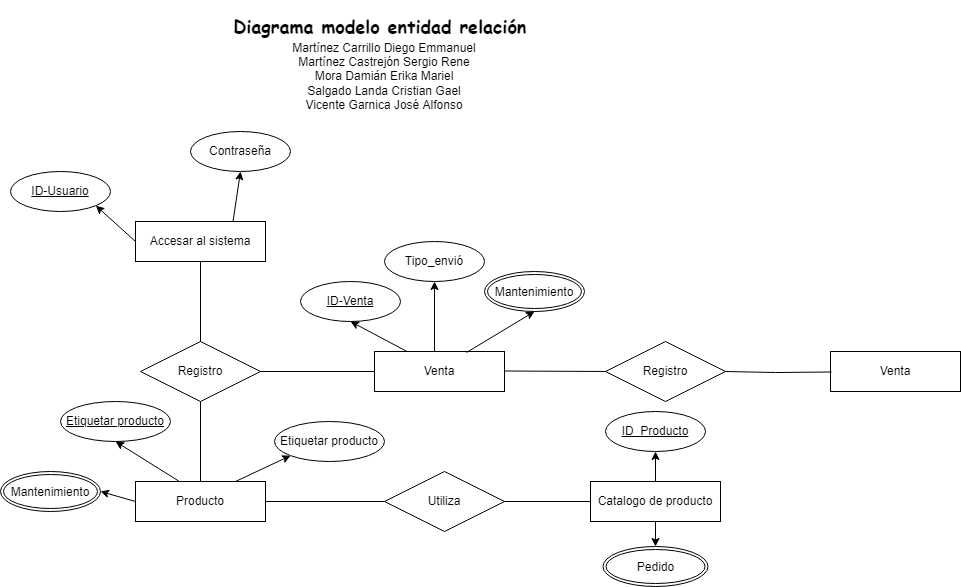

The diagram above was exported from draw.io. Its source (the exported page's mxGraphModel, read from the mxfile embedded in the PNG):
<mxGraphModel dx="1422" dy="1963" grid="1" gridSize="10" guides="1" tooltips="1" connect="1" arrows="1" fold="1" page="1" pageScale="1" pageWidth="827" pageHeight="1169" math="0" shadow="0">
  <root>
    <mxCell id="0" />
    <mxCell id="1" parent="0" />
    <mxCell id="2a5hj2QwcJPTF5mAeOwQ-1" value="Accesar al sistema" style="whiteSpace=wrap;html=1;align=center;" vertex="1" parent="1">
      <mxGeometry x="165" y="220" width="130" height="40" as="geometry" />
    </mxCell>
    <mxCell id="2a5hj2QwcJPTF5mAeOwQ-3" value="Contraseña" style="ellipse;whiteSpace=wrap;html=1;align=center;" vertex="1" parent="1">
      <mxGeometry x="220" y="130" width="100" height="40" as="geometry" />
    </mxCell>
    <mxCell id="2a5hj2QwcJPTF5mAeOwQ-5" value="&lt;u&gt;ID-Usuario&lt;/u&gt;" style="ellipse;whiteSpace=wrap;html=1;align=center;" vertex="1" parent="1">
      <mxGeometry x="40" y="170" width="100" height="40" as="geometry" />
    </mxCell>
    <mxCell id="2a5hj2QwcJPTF5mAeOwQ-7" value="" style="endArrow=classic;html=1;rounded=0;entryX=1;entryY=1;entryDx=0;entryDy=0;exitX=0;exitY=0.5;exitDx=0;exitDy=0;" edge="1" parent="1" source="2a5hj2QwcJPTF5mAeOwQ-1" target="2a5hj2QwcJPTF5mAeOwQ-5">
      <mxGeometry width="50" height="50" relative="1" as="geometry">
        <mxPoint x="210" y="360" as="sourcePoint" />
        <mxPoint x="260" y="310" as="targetPoint" />
      </mxGeometry>
    </mxCell>
    <mxCell id="2a5hj2QwcJPTF5mAeOwQ-9" value="" style="endArrow=classic;html=1;rounded=0;entryX=0.5;entryY=1;entryDx=0;entryDy=0;exitX=0.75;exitY=0;exitDx=0;exitDy=0;" edge="1" parent="1" source="2a5hj2QwcJPTF5mAeOwQ-1" target="2a5hj2QwcJPTF5mAeOwQ-3">
      <mxGeometry width="50" height="50" relative="1" as="geometry">
        <mxPoint x="234.64" y="205.86" as="sourcePoint" />
        <mxPoint x="169.99533905932742" y="180.00213562373096" as="targetPoint" />
      </mxGeometry>
    </mxCell>
    <mxCell id="2a5hj2QwcJPTF5mAeOwQ-12" value="Registro" style="shape=rhombus;perimeter=rhombusPerimeter;whiteSpace=wrap;html=1;align=center;" vertex="1" parent="1">
      <mxGeometry x="170" y="340" width="120" height="60" as="geometry" />
    </mxCell>
    <mxCell id="2a5hj2QwcJPTF5mAeOwQ-13" value="" style="endArrow=none;html=1;rounded=0;entryX=0.5;entryY=1;entryDx=0;entryDy=0;exitX=0.5;exitY=0;exitDx=0;exitDy=0;" edge="1" parent="1" source="2a5hj2QwcJPTF5mAeOwQ-12" target="2a5hj2QwcJPTF5mAeOwQ-1">
      <mxGeometry width="50" height="50" relative="1" as="geometry">
        <mxPoint x="340" y="350" as="sourcePoint" />
        <mxPoint x="390" y="300" as="targetPoint" />
      </mxGeometry>
    </mxCell>
    <mxCell id="2a5hj2QwcJPTF5mAeOwQ-14" value="Producto" style="whiteSpace=wrap;html=1;align=center;" vertex="1" parent="1">
      <mxGeometry x="165" y="480" width="130" height="40" as="geometry" />
    </mxCell>
    <mxCell id="2a5hj2QwcJPTF5mAeOwQ-16" value="" style="endArrow=none;html=1;rounded=0;entryX=0.5;entryY=1;entryDx=0;entryDy=0;" edge="1" parent="1" target="2a5hj2QwcJPTF5mAeOwQ-12">
      <mxGeometry width="50" height="50" relative="1" as="geometry">
        <mxPoint x="230" y="480" as="sourcePoint" />
        <mxPoint x="229.5" y="460" as="targetPoint" />
      </mxGeometry>
    </mxCell>
    <mxCell id="2a5hj2QwcJPTF5mAeOwQ-17" value="Etiquetar producto" style="ellipse;whiteSpace=wrap;html=1;align=center;" vertex="1" parent="1">
      <mxGeometry x="304" y="420" width="110" height="40" as="geometry" />
    </mxCell>
    <mxCell id="2a5hj2QwcJPTF5mAeOwQ-22" value="" style="endArrow=classic;html=1;rounded=0;entryX=0;entryY=1;entryDx=0;entryDy=0;exitX=0.769;exitY=0;exitDx=0;exitDy=0;exitPerimeter=0;" edge="1" parent="1" source="2a5hj2QwcJPTF5mAeOwQ-14" target="2a5hj2QwcJPTF5mAeOwQ-17">
      <mxGeometry width="50" height="50" relative="1" as="geometry">
        <mxPoint x="280" y="470" as="sourcePoint" />
        <mxPoint x="197.6753390593273" y="454.14213562373095" as="targetPoint" />
      </mxGeometry>
    </mxCell>
    <mxCell id="2a5hj2QwcJPTF5mAeOwQ-23" value="" style="endArrow=classic;html=1;rounded=0;entryX=1;entryY=0.5;entryDx=0;entryDy=0;exitX=0;exitY=0.5;exitDx=0;exitDy=0;" edge="1" parent="1" source="2a5hj2QwcJPTF5mAeOwQ-14">
      <mxGeometry width="50" height="50" relative="1" as="geometry">
        <mxPoint x="154.63999999999987" y="545.8600000000001" as="sourcePoint" />
        <mxPoint x="130" y="490" as="targetPoint" />
      </mxGeometry>
    </mxCell>
    <mxCell id="2a5hj2QwcJPTF5mAeOwQ-26" value="Utiliza" style="shape=rhombus;perimeter=rhombusPerimeter;whiteSpace=wrap;html=1;align=center;" vertex="1" parent="1">
      <mxGeometry x="414" y="470" width="120" height="60" as="geometry" />
    </mxCell>
    <mxCell id="2a5hj2QwcJPTF5mAeOwQ-27" value="" style="endArrow=none;html=1;rounded=0;exitX=1;exitY=0.5;exitDx=0;exitDy=0;entryX=0;entryY=0.5;entryDx=0;entryDy=0;" edge="1" parent="1" source="2a5hj2QwcJPTF5mAeOwQ-14" target="2a5hj2QwcJPTF5mAeOwQ-26">
      <mxGeometry relative="1" as="geometry">
        <mxPoint x="360" y="520" as="sourcePoint" />
        <mxPoint x="520" y="520" as="targetPoint" />
      </mxGeometry>
    </mxCell>
    <mxCell id="2a5hj2QwcJPTF5mAeOwQ-28" value="Catalogo de producto" style="whiteSpace=wrap;html=1;align=center;" vertex="1" parent="1">
      <mxGeometry x="620" y="480" width="130" height="40" as="geometry" />
    </mxCell>
    <mxCell id="2a5hj2QwcJPTF5mAeOwQ-29" value="" style="endArrow=none;html=1;rounded=0;exitX=1;exitY=0.5;exitDx=0;exitDy=0;entryX=0;entryY=0.5;entryDx=0;entryDy=0;" edge="1" parent="1" source="2a5hj2QwcJPTF5mAeOwQ-26" target="2a5hj2QwcJPTF5mAeOwQ-28">
      <mxGeometry relative="1" as="geometry">
        <mxPoint x="570" y="590" as="sourcePoint" />
        <mxPoint x="704" y="590" as="targetPoint" />
      </mxGeometry>
    </mxCell>
    <mxCell id="2a5hj2QwcJPTF5mAeOwQ-30" value="&lt;u&gt;ID_Producto&lt;/u&gt;" style="ellipse;whiteSpace=wrap;html=1;align=center;" vertex="1" parent="1">
      <mxGeometry x="635" y="410" width="100" height="40" as="geometry" />
    </mxCell>
    <mxCell id="2a5hj2QwcJPTF5mAeOwQ-33" value="" style="endArrow=classic;html=1;rounded=0;exitX=0.5;exitY=1;exitDx=0;exitDy=0;entryX=0.5;entryY=0;entryDx=0;entryDy=0;" edge="1" parent="1" source="2a5hj2QwcJPTF5mAeOwQ-28">
      <mxGeometry width="50" height="50" relative="1" as="geometry">
        <mxPoint x="743" y="480" as="sourcePoint" />
        <mxPoint x="685" y="545" as="targetPoint" />
      </mxGeometry>
    </mxCell>
    <mxCell id="2a5hj2QwcJPTF5mAeOwQ-34" value="" style="endArrow=classic;html=1;rounded=0;exitX=0.5;exitY=0;exitDx=0;exitDy=0;entryX=0.5;entryY=1;entryDx=0;entryDy=0;" edge="1" parent="1" source="2a5hj2QwcJPTF5mAeOwQ-28" target="2a5hj2QwcJPTF5mAeOwQ-30">
      <mxGeometry width="50" height="50" relative="1" as="geometry">
        <mxPoint x="760" y="460" as="sourcePoint" />
        <mxPoint x="760" y="485" as="targetPoint" />
      </mxGeometry>
    </mxCell>
    <mxCell id="2a5hj2QwcJPTF5mAeOwQ-35" value="&lt;h2&gt;&lt;font face=&quot;Comic Sans MS&quot;&gt;Diagrama modelo entidad relación&amp;nbsp;&lt;/font&gt;&lt;/h2&gt;" style="text;html=1;strokeColor=none;fillColor=none;align=center;verticalAlign=middle;whiteSpace=wrap;rounded=0;" vertex="1" parent="1">
      <mxGeometry x="244" y="10" width="340" height="30" as="geometry" />
    </mxCell>
    <mxCell id="2a5hj2QwcJPTF5mAeOwQ-37" value="Martínez Carrillo Diego Emmanuel&lt;br&gt;Martínez Castrejón Sergio Rene&lt;br&gt;Mora Damián Erika Mariel&lt;br&gt;Salgado Landa Cristian Gael&lt;br&gt;Vicente Garnica José Alfonso" style="text;html=1;strokeColor=none;fillColor=none;align=center;verticalAlign=middle;whiteSpace=wrap;rounded=0;" vertex="1" parent="1">
      <mxGeometry x="244" y="60" width="340" height="30" as="geometry" />
    </mxCell>
    <mxCell id="2a5hj2QwcJPTF5mAeOwQ-40" value="&lt;span style=&quot;font-family: &amp;#34;helvetica&amp;#34;&quot;&gt;Mantenimiento&lt;/span&gt;" style="ellipse;shape=doubleEllipse;margin=3;whiteSpace=wrap;html=1;align=center;fontFamily=Comic Sans MS;" vertex="1" parent="1">
      <mxGeometry x="514" y="270" width="100" height="40" as="geometry" />
    </mxCell>
    <mxCell id="2a5hj2QwcJPTF5mAeOwQ-41" value="&lt;span style=&quot;font-family: &amp;#34;helvetica&amp;#34;&quot;&gt;Pedido&lt;/span&gt;" style="ellipse;shape=doubleEllipse;margin=3;whiteSpace=wrap;html=1;align=center;fontFamily=Comic Sans MS;" vertex="1" parent="1">
      <mxGeometry x="632.5" y="545" width="105" height="40" as="geometry" />
    </mxCell>
    <mxCell id="2a5hj2QwcJPTF5mAeOwQ-42" value="Venta" style="whiteSpace=wrap;html=1;align=center;" vertex="1" parent="1">
      <mxGeometry x="404" y="350" width="130" height="40" as="geometry" />
    </mxCell>
    <mxCell id="2a5hj2QwcJPTF5mAeOwQ-43" value="" style="endArrow=none;html=1;rounded=0;entryX=0;entryY=0.5;entryDx=0;entryDy=0;exitX=1;exitY=0.5;exitDx=0;exitDy=0;" edge="1" parent="1" source="2a5hj2QwcJPTF5mAeOwQ-12" target="2a5hj2QwcJPTF5mAeOwQ-42">
      <mxGeometry width="50" height="50" relative="1" as="geometry">
        <mxPoint x="240" y="490" as="sourcePoint" />
        <mxPoint x="240" y="410" as="targetPoint" />
      </mxGeometry>
    </mxCell>
    <mxCell id="2a5hj2QwcJPTF5mAeOwQ-44" value="&lt;u&gt;Etiquetar producto&lt;/u&gt;" style="ellipse;whiteSpace=wrap;html=1;align=center;" vertex="1" parent="1">
      <mxGeometry x="90" y="400" width="110" height="40" as="geometry" />
    </mxCell>
    <mxCell id="2a5hj2QwcJPTF5mAeOwQ-45" value="" style="endArrow=classic;html=1;rounded=0;entryX=0.5;entryY=1;entryDx=0;entryDy=0;exitX=0.338;exitY=0;exitDx=0;exitDy=0;exitPerimeter=0;" edge="1" parent="1" source="2a5hj2QwcJPTF5mAeOwQ-14" target="2a5hj2QwcJPTF5mAeOwQ-44">
      <mxGeometry width="50" height="50" relative="1" as="geometry">
        <mxPoint x="274.97" y="490" as="sourcePoint" />
        <mxPoint x="330.1091270347399" y="464.1421356237306" as="targetPoint" />
      </mxGeometry>
    </mxCell>
    <mxCell id="2a5hj2QwcJPTF5mAeOwQ-46" value="" style="endArrow=classic;html=1;rounded=0;entryX=0.5;entryY=1;entryDx=0;entryDy=0;" edge="1" parent="1" target="2a5hj2QwcJPTF5mAeOwQ-47">
      <mxGeometry width="50" height="50" relative="1" as="geometry">
        <mxPoint x="464" y="350" as="sourcePoint" />
        <mxPoint x="472.75" y="300" as="targetPoint" />
      </mxGeometry>
    </mxCell>
    <mxCell id="2a5hj2QwcJPTF5mAeOwQ-47" value="Tipo_envió" style="ellipse;whiteSpace=wrap;html=1;align=center;" vertex="1" parent="1">
      <mxGeometry x="414" y="240" width="100" height="40" as="geometry" />
    </mxCell>
    <mxCell id="2a5hj2QwcJPTF5mAeOwQ-48" value="&lt;u&gt;ID-Venta&lt;/u&gt;" style="ellipse;whiteSpace=wrap;html=1;align=center;" vertex="1" parent="1">
      <mxGeometry x="330" y="280" width="100" height="40" as="geometry" />
    </mxCell>
    <mxCell id="2a5hj2QwcJPTF5mAeOwQ-49" value="" style="endArrow=classic;html=1;rounded=0;entryX=0.5;entryY=1;entryDx=0;entryDy=0;exitX=0.25;exitY=0;exitDx=0;exitDy=0;" edge="1" parent="1" source="2a5hj2QwcJPTF5mAeOwQ-42" target="2a5hj2QwcJPTF5mAeOwQ-48">
      <mxGeometry width="50" height="50" relative="1" as="geometry">
        <mxPoint x="474" y="360" as="sourcePoint" />
        <mxPoint x="474" y="290" as="targetPoint" />
      </mxGeometry>
    </mxCell>
    <mxCell id="2a5hj2QwcJPTF5mAeOwQ-50" value="&lt;span style=&quot;font-family: &amp;#34;helvetica&amp;#34;&quot;&gt;Mantenimiento&lt;/span&gt;" style="ellipse;shape=doubleEllipse;margin=3;whiteSpace=wrap;html=1;align=center;fontFamily=Comic Sans MS;" vertex="1" parent="1">
      <mxGeometry x="30" y="470" width="100" height="40" as="geometry" />
    </mxCell>
    <mxCell id="2a5hj2QwcJPTF5mAeOwQ-52" value="" style="endArrow=classic;html=1;rounded=0;entryX=0.5;entryY=1;entryDx=0;entryDy=0;exitX=0.708;exitY=0.025;exitDx=0;exitDy=0;exitPerimeter=0;" edge="1" parent="1" source="2a5hj2QwcJPTF5mAeOwQ-42" target="2a5hj2QwcJPTF5mAeOwQ-40">
      <mxGeometry width="50" height="50" relative="1" as="geometry">
        <mxPoint x="619" y="360" as="sourcePoint" />
        <mxPoint x="584" y="350" as="targetPoint" />
      </mxGeometry>
    </mxCell>
    <mxCell id="2a5hj2QwcJPTF5mAeOwQ-53" value="" style="endArrow=none;html=1;rounded=0;exitX=1;exitY=0.5;exitDx=0;exitDy=0;" edge="1" parent="1">
      <mxGeometry width="50" height="50" relative="1" as="geometry">
        <mxPoint x="534" y="369.5" as="sourcePoint" />
        <mxPoint x="640" y="370" as="targetPoint" />
      </mxGeometry>
    </mxCell>
    <mxCell id="2a5hj2QwcJPTF5mAeOwQ-54" value="Registro" style="shape=rhombus;perimeter=rhombusPerimeter;whiteSpace=wrap;html=1;align=center;" vertex="1" parent="1">
      <mxGeometry x="635" y="340" width="120" height="60" as="geometry" />
    </mxCell>
    <mxCell id="2a5hj2QwcJPTF5mAeOwQ-55" value="Venta" style="whiteSpace=wrap;html=1;align=center;" vertex="1" parent="1">
      <mxGeometry x="860" y="350" width="130" height="40" as="geometry" />
    </mxCell>
    <mxCell id="2a5hj2QwcJPTF5mAeOwQ-56" value="" style="endArrow=none;html=1;rounded=0;exitX=1;exitY=0.5;exitDx=0;exitDy=0;" edge="1" parent="1">
      <mxGeometry width="50" height="50" relative="1" as="geometry">
        <mxPoint x="755" y="370" as="sourcePoint" />
        <mxPoint x="861" y="370.5" as="targetPoint" />
        <Array as="points">
          <mxPoint x="805" y="371" />
        </Array>
      </mxGeometry>
    </mxCell>
  </root>
</mxGraphModel>